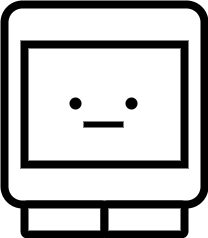

The diagram above was exported from draw.io. Its source (the exported page's mxGraphModel, read from the mxfile embedded in the PNG):
<mxGraphModel dx="1334" dy="386" grid="1" gridSize="10" guides="1" tooltips="1" connect="1" arrows="1" fold="1" page="1" pageScale="1" pageWidth="850" pageHeight="1100" math="0" shadow="0">
  <root>
    <mxCell id="0" />
    <mxCell id="1" parent="0" />
    <mxCell id="8Zm_RIfCF4bwUguln3HP-1" value="" style="rounded=1;whiteSpace=wrap;html=1;arcSize=9;strokeWidth=8;" parent="1" vertex="1">
      <mxGeometry x="250" y="270" width="200" height="200" as="geometry" />
    </mxCell>
    <mxCell id="8Zm_RIfCF4bwUguln3HP-2" value="" style="rounded=1;whiteSpace=wrap;html=1;arcSize=11;strokeWidth=8;" parent="1" vertex="1">
      <mxGeometry x="270" y="470" width="80" height="30" as="geometry" />
    </mxCell>
    <mxCell id="8Zm_RIfCF4bwUguln3HP-3" value="" style="rounded=1;whiteSpace=wrap;html=1;arcSize=11;strokeWidth=8;" parent="1" vertex="1">
      <mxGeometry x="350" y="470" width="80" height="30" as="geometry" />
    </mxCell>
    <mxCell id="8Zm_RIfCF4bwUguln3HP-4" value="" style="rounded=0;whiteSpace=wrap;html=1;strokeWidth=8;" parent="1" vertex="1">
      <mxGeometry x="270" y="310" width="160" height="120" as="geometry" />
    </mxCell>
    <mxCell id="8Zm_RIfCF4bwUguln3HP-7" value="" style="ellipse;whiteSpace=wrap;html=1;aspect=fixed;fontSize=128;strokeWidth=8;fillColor=#000000;" parent="1" vertex="1">
      <mxGeometry x="319" y="367" width="4" height="4" as="geometry" />
    </mxCell>
    <mxCell id="8Zm_RIfCF4bwUguln3HP-8" value="" style="ellipse;whiteSpace=wrap;html=1;aspect=fixed;fontSize=128;strokeWidth=8;fillColor=#000000;" parent="1" vertex="1">
      <mxGeometry x="375" y="367" width="4" height="4" as="geometry" />
    </mxCell>
    <mxCell id="8Zm_RIfCF4bwUguln3HP-9" value="" style="endArrow=none;html=1;fontSize=128;strokeWidth=6;rounded=0;" parent="1" edge="1">
      <mxGeometry width="50" height="50" relative="1" as="geometry">
        <mxPoint x="329" y="390" as="sourcePoint" />
        <mxPoint x="369" y="390" as="targetPoint" />
      </mxGeometry>
    </mxCell>
  </root>
</mxGraphModel>